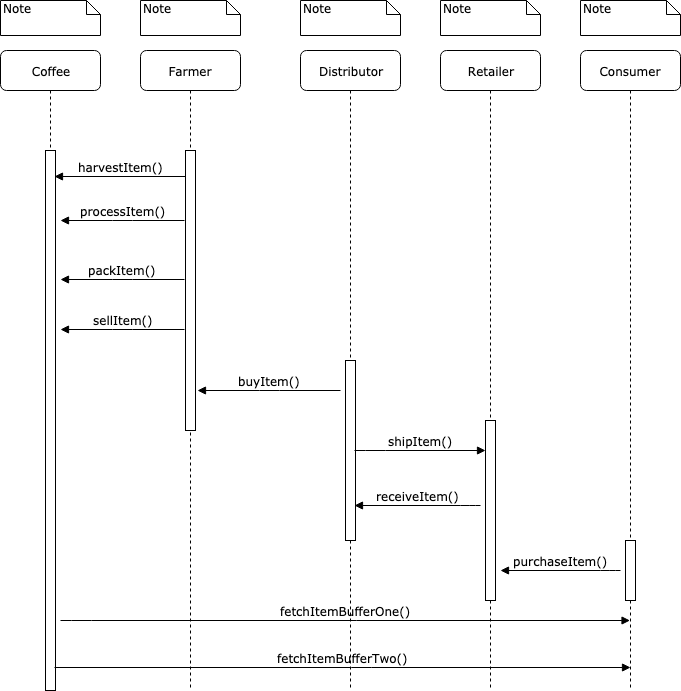

The diagram above was exported from draw.io. Its source (the exported page's mxGraphModel, read from the mxfile embedded in the PNG):
<mxGraphModel dx="1078" dy="920" grid="1" gridSize="10" guides="1" tooltips="1" connect="1" arrows="1" fold="1" page="1" pageScale="1" pageWidth="1100" pageHeight="850" background="#ffffff" math="0" shadow="0">
  <root>
    <mxCell id="0" />
    <mxCell id="1" parent="0" />
    <mxCell id="7baba1c4bc27f4b0-2" value="Farmer" style="shape=umlLifeline;perimeter=lifelinePerimeter;whiteSpace=wrap;html=1;container=1;collapsible=0;recursiveResize=0;outlineConnect=0;rounded=1;shadow=0;comic=0;labelBackgroundColor=none;strokeColor=#000000;strokeWidth=1;fillColor=#FFFFFF;fontFamily=Verdana;fontSize=12;fontColor=#000000;align=center;" parent="1" vertex="1">
      <mxGeometry x="240" y="80" width="100" height="640" as="geometry" />
    </mxCell>
    <mxCell id="7baba1c4bc27f4b0-10" value="" style="html=1;points=[];perimeter=orthogonalPerimeter;rounded=0;shadow=0;comic=0;labelBackgroundColor=none;strokeColor=#000000;strokeWidth=1;fillColor=#FFFFFF;fontFamily=Verdana;fontSize=12;fontColor=#000000;align=center;" parent="7baba1c4bc27f4b0-2" vertex="1">
      <mxGeometry x="45" y="100" width="10" height="280" as="geometry" />
    </mxCell>
    <mxCell id="7baba1c4bc27f4b0-3" value="Distributor" style="shape=umlLifeline;perimeter=lifelinePerimeter;whiteSpace=wrap;html=1;container=1;collapsible=0;recursiveResize=0;outlineConnect=0;rounded=1;shadow=0;comic=0;labelBackgroundColor=none;strokeColor=#000000;strokeWidth=1;fillColor=#FFFFFF;fontFamily=Verdana;fontSize=12;fontColor=#000000;align=center;" parent="1" vertex="1">
      <mxGeometry x="400" y="80" width="100" height="640" as="geometry" />
    </mxCell>
    <mxCell id="7baba1c4bc27f4b0-13" value="" style="html=1;points=[];perimeter=orthogonalPerimeter;rounded=0;shadow=0;comic=0;labelBackgroundColor=none;strokeColor=#000000;strokeWidth=1;fillColor=#FFFFFF;fontFamily=Verdana;fontSize=12;fontColor=#000000;align=center;" parent="7baba1c4bc27f4b0-3" vertex="1">
      <mxGeometry x="45" y="310" width="10" height="180" as="geometry" />
    </mxCell>
    <mxCell id="7baba1c4bc27f4b0-4" value="Retailer" style="shape=umlLifeline;perimeter=lifelinePerimeter;whiteSpace=wrap;html=1;container=1;collapsible=0;recursiveResize=0;outlineConnect=0;rounded=1;shadow=0;comic=0;labelBackgroundColor=none;strokeColor=#000000;strokeWidth=1;fillColor=#FFFFFF;fontFamily=Verdana;fontSize=12;fontColor=#000000;align=center;" parent="1" vertex="1">
      <mxGeometry x="540" y="80" width="100" height="640" as="geometry" />
    </mxCell>
    <mxCell id="7baba1c4bc27f4b0-5" value="Consumer" style="shape=umlLifeline;perimeter=lifelinePerimeter;whiteSpace=wrap;html=1;container=1;collapsible=0;recursiveResize=0;outlineConnect=0;rounded=1;shadow=0;comic=0;labelBackgroundColor=none;strokeColor=#000000;strokeWidth=1;fillColor=#FFFFFF;fontFamily=Verdana;fontSize=12;fontColor=#000000;align=center;" parent="1" vertex="1">
      <mxGeometry x="680" y="80" width="100" height="640" as="geometry" />
    </mxCell>
    <mxCell id="7baba1c4bc27f4b0-8" value="Coffee" style="shape=umlLifeline;perimeter=lifelinePerimeter;whiteSpace=wrap;html=1;container=1;collapsible=0;recursiveResize=0;outlineConnect=0;rounded=1;shadow=0;comic=0;labelBackgroundColor=none;strokeColor=#000000;strokeWidth=1;fillColor=#FFFFFF;fontFamily=Verdana;fontSize=12;fontColor=#000000;align=center;" parent="1" vertex="1">
      <mxGeometry x="100" y="80" width="100" height="640" as="geometry" />
    </mxCell>
    <mxCell id="7baba1c4bc27f4b0-9" value="" style="html=1;points=[];perimeter=orthogonalPerimeter;rounded=0;shadow=0;comic=0;labelBackgroundColor=none;strokeColor=#000000;strokeWidth=1;fillColor=#FFFFFF;fontFamily=Verdana;fontSize=12;fontColor=#000000;align=center;" parent="7baba1c4bc27f4b0-8" vertex="1">
      <mxGeometry x="45" y="100" width="10" height="540" as="geometry" />
    </mxCell>
    <mxCell id="7baba1c4bc27f4b0-16" value="" style="html=1;points=[];perimeter=orthogonalPerimeter;rounded=0;shadow=0;comic=0;labelBackgroundColor=none;strokeColor=#000000;strokeWidth=1;fillColor=#FFFFFF;fontFamily=Verdana;fontSize=12;fontColor=#000000;align=center;" parent="1" vertex="1">
      <mxGeometry x="585" y="450" width="10" height="180" as="geometry" />
    </mxCell>
    <mxCell id="7baba1c4bc27f4b0-19" value="" style="html=1;points=[];perimeter=orthogonalPerimeter;rounded=0;shadow=0;comic=0;labelBackgroundColor=none;strokeColor=#000000;strokeWidth=1;fillColor=#FFFFFF;fontFamily=Verdana;fontSize=12;fontColor=#000000;align=center;" parent="1" vertex="1">
      <mxGeometry x="725" y="570" width="10" height="60" as="geometry" />
    </mxCell>
    <mxCell id="7baba1c4bc27f4b0-40" value="Note" style="shape=note;whiteSpace=wrap;html=1;size=14;verticalAlign=top;align=left;spacingTop=-6;rounded=0;shadow=0;comic=0;labelBackgroundColor=none;strokeColor=#000000;strokeWidth=1;fillColor=#FFFFFF;fontFamily=Verdana;fontSize=12;fontColor=#000000;" parent="1" vertex="1">
      <mxGeometry x="100" y="30" width="100" height="35" as="geometry" />
    </mxCell>
    <mxCell id="7baba1c4bc27f4b0-41" value="Note" style="shape=note;whiteSpace=wrap;html=1;size=14;verticalAlign=top;align=left;spacingTop=-6;rounded=0;shadow=0;comic=0;labelBackgroundColor=none;strokeColor=#000000;strokeWidth=1;fillColor=#FFFFFF;fontFamily=Verdana;fontSize=12;fontColor=#000000;" parent="1" vertex="1">
      <mxGeometry x="240" y="30" width="100" height="35" as="geometry" />
    </mxCell>
    <mxCell id="7baba1c4bc27f4b0-42" value="Note" style="shape=note;whiteSpace=wrap;html=1;size=14;verticalAlign=top;align=left;spacingTop=-6;rounded=0;shadow=0;comic=0;labelBackgroundColor=none;strokeColor=#000000;strokeWidth=1;fillColor=#FFFFFF;fontFamily=Verdana;fontSize=12;fontColor=#000000;" parent="1" vertex="1">
      <mxGeometry x="400" y="30" width="100" height="35" as="geometry" />
    </mxCell>
    <mxCell id="7baba1c4bc27f4b0-43" value="Note" style="shape=note;whiteSpace=wrap;html=1;size=14;verticalAlign=top;align=left;spacingTop=-6;rounded=0;shadow=0;comic=0;labelBackgroundColor=none;strokeColor=#000000;strokeWidth=1;fillColor=#FFFFFF;fontFamily=Verdana;fontSize=12;fontColor=#000000;" parent="1" vertex="1">
      <mxGeometry x="540" y="30" width="100" height="35" as="geometry" />
    </mxCell>
    <mxCell id="7baba1c4bc27f4b0-44" value="Note" style="shape=note;whiteSpace=wrap;html=1;size=14;verticalAlign=top;align=left;spacingTop=-6;rounded=0;shadow=0;comic=0;labelBackgroundColor=none;strokeColor=#000000;strokeWidth=1;fillColor=#FFFFFF;fontFamily=Verdana;fontSize=12;fontColor=#000000;" parent="1" vertex="1">
      <mxGeometry x="680" y="30" width="100" height="35" as="geometry" />
    </mxCell>
    <mxCell id="OLmWXozHB72FBurMNZkv-1" value="harvestItem()" style="html=1;verticalAlign=bottom;endArrow=none;labelBackgroundColor=none;fontFamily=Verdana;fontSize=12;edgeStyle=elbowEdgeStyle;elbow=vertical;startArrow=block;startFill=1;endFill=0;exitX=0.9;exitY=0.048;exitDx=0;exitDy=0;exitPerimeter=0;" parent="1" source="7baba1c4bc27f4b0-9" target="7baba1c4bc27f4b0-10" edge="1">
      <mxGeometry relative="1" as="geometry">
        <mxPoint x="210" y="200" as="sourcePoint" />
        <mxPoint x="280" y="200" as="targetPoint" />
      </mxGeometry>
    </mxCell>
    <mxCell id="OLmWXozHB72FBurMNZkv-3" value="processItem()" style="html=1;verticalAlign=bottom;endArrow=none;labelBackgroundColor=none;fontFamily=Verdana;fontSize=12;edgeStyle=elbowEdgeStyle;elbow=vertical;startArrow=block;startFill=1;endFill=0;" parent="1" edge="1">
      <mxGeometry relative="1" as="geometry">
        <mxPoint x="160" y="250" as="sourcePoint" />
        <mxPoint x="284" y="250" as="targetPoint" />
        <Array as="points">
          <mxPoint x="222" y="250" />
        </Array>
        <mxPoint as="offset" />
      </mxGeometry>
    </mxCell>
    <mxCell id="OLmWXozHB72FBurMNZkv-4" value="packItem()" style="html=1;verticalAlign=bottom;endArrow=none;labelBackgroundColor=none;fontFamily=Verdana;fontSize=12;edgeStyle=elbowEdgeStyle;elbow=horizontal;startArrow=block;startFill=1;endFill=0;entryX=-0.1;entryY=0.461;entryDx=0;entryDy=0;entryPerimeter=0;" parent="1" target="7baba1c4bc27f4b0-10" edge="1">
      <mxGeometry relative="1" as="geometry">
        <mxPoint x="160" y="309" as="sourcePoint" />
        <mxPoint x="280" y="310" as="targetPoint" />
        <Array as="points" />
      </mxGeometry>
    </mxCell>
    <mxCell id="OLmWXozHB72FBurMNZkv-7" value="sellItem()" style="html=1;verticalAlign=bottom;endArrow=none;labelBackgroundColor=none;fontFamily=Verdana;fontSize=12;edgeStyle=elbowEdgeStyle;elbow=horizontal;startArrow=block;startFill=1;endFill=0;entryX=-0.1;entryY=0.639;entryDx=0;entryDy=0;entryPerimeter=0;" parent="1" target="7baba1c4bc27f4b0-10" edge="1">
      <mxGeometry relative="1" as="geometry">
        <mxPoint x="160" y="359" as="sourcePoint" />
        <mxPoint x="280" y="360" as="targetPoint" />
        <Array as="points" />
      </mxGeometry>
    </mxCell>
    <mxCell id="OLmWXozHB72FBurMNZkv-8" value="buyItem()" style="html=1;verticalAlign=bottom;endArrow=none;labelBackgroundColor=none;fontFamily=Verdana;fontSize=12;edgeStyle=elbowEdgeStyle;elbow=horizontal;startArrow=block;startFill=1;endFill=0;" parent="1" edge="1">
      <mxGeometry relative="1" as="geometry">
        <mxPoint x="297" y="420" as="sourcePoint" />
        <mxPoint x="440" y="420" as="targetPoint" />
        <Array as="points" />
      </mxGeometry>
    </mxCell>
    <mxCell id="OLmWXozHB72FBurMNZkv-9" value="shipItem()" style="html=1;verticalAlign=bottom;endArrow=block;labelBackgroundColor=none;fontFamily=Verdana;fontSize=12;edgeStyle=elbowEdgeStyle;elbow=horizontal;entryX=0;entryY=0.286;entryDx=0;entryDy=0;entryPerimeter=0;" parent="1" edge="1">
      <mxGeometry relative="1" as="geometry">
        <mxPoint x="454" y="480" as="sourcePoint" />
        <Array as="points">
          <mxPoint x="475" y="480" />
        </Array>
        <mxPoint x="585" y="480" as="targetPoint" />
      </mxGeometry>
    </mxCell>
    <mxCell id="OLmWXozHB72FBurMNZkv-10" value="receiveItem()" style="html=1;verticalAlign=bottom;endArrow=none;labelBackgroundColor=none;fontFamily=Verdana;fontSize=12;edgeStyle=elbowEdgeStyle;elbow=horizontal;startArrow=block;startFill=1;endFill=0;exitX=0.9;exitY=0.805;exitDx=0;exitDy=0;exitPerimeter=0;" parent="1" source="7baba1c4bc27f4b0-13" edge="1">
      <mxGeometry relative="1" as="geometry">
        <mxPoint x="540" y="540" as="sourcePoint" />
        <mxPoint x="580" y="535" as="targetPoint" />
        <Array as="points">
          <mxPoint x="570" y="538" />
          <mxPoint x="500" y="538" />
          <mxPoint x="530" y="538" />
          <mxPoint x="570" y="530" />
          <mxPoint x="540" y="540" />
        </Array>
      </mxGeometry>
    </mxCell>
    <mxCell id="OLmWXozHB72FBurMNZkv-11" value="purchaseItem()" style="html=1;verticalAlign=bottom;endArrow=none;labelBackgroundColor=none;fontFamily=Verdana;fontSize=12;edgeStyle=elbowEdgeStyle;elbow=horizontal;startArrow=block;startFill=1;endFill=0;" parent="1" edge="1">
      <mxGeometry relative="1" as="geometry">
        <mxPoint x="600" y="600" as="sourcePoint" />
        <mxPoint x="720" y="600" as="targetPoint" />
        <Array as="points">
          <mxPoint x="710" y="590" />
          <mxPoint x="700" y="590" />
        </Array>
      </mxGeometry>
    </mxCell>
    <mxCell id="OLmWXozHB72FBurMNZkv-13" value="&lt;span&gt;fetchItemBufferOne&lt;/span&gt;()" style="html=1;verticalAlign=bottom;endArrow=block;labelBackgroundColor=none;fontFamily=Verdana;fontSize=12;edgeStyle=elbowEdgeStyle;elbow=horizontal;" parent="1" target="7baba1c4bc27f4b0-5" edge="1">
      <mxGeometry relative="1" as="geometry">
        <mxPoint x="160" y="650" as="sourcePoint" />
        <Array as="points">
          <mxPoint x="181" y="650" />
        </Array>
        <mxPoint x="291" y="650" as="targetPoint" />
      </mxGeometry>
    </mxCell>
    <mxCell id="OLmWXozHB72FBurMNZkv-14" value="&lt;span&gt;fetchItemBufferTwo&lt;/span&gt;()" style="html=1;verticalAlign=bottom;endArrow=block;labelBackgroundColor=none;fontFamily=Verdana;fontSize=12;edgeStyle=elbowEdgeStyle;elbow=horizontal;exitX=0.9;exitY=0.957;exitDx=0;exitDy=0;exitPerimeter=0;" parent="1" source="7baba1c4bc27f4b0-9" edge="1">
      <mxGeometry relative="1" as="geometry">
        <mxPoint x="440" y="700" as="sourcePoint" />
        <Array as="points">
          <mxPoint x="461" y="700" />
        </Array>
        <mxPoint x="730" y="697" as="targetPoint" />
      </mxGeometry>
    </mxCell>
  </root>
</mxGraphModel>